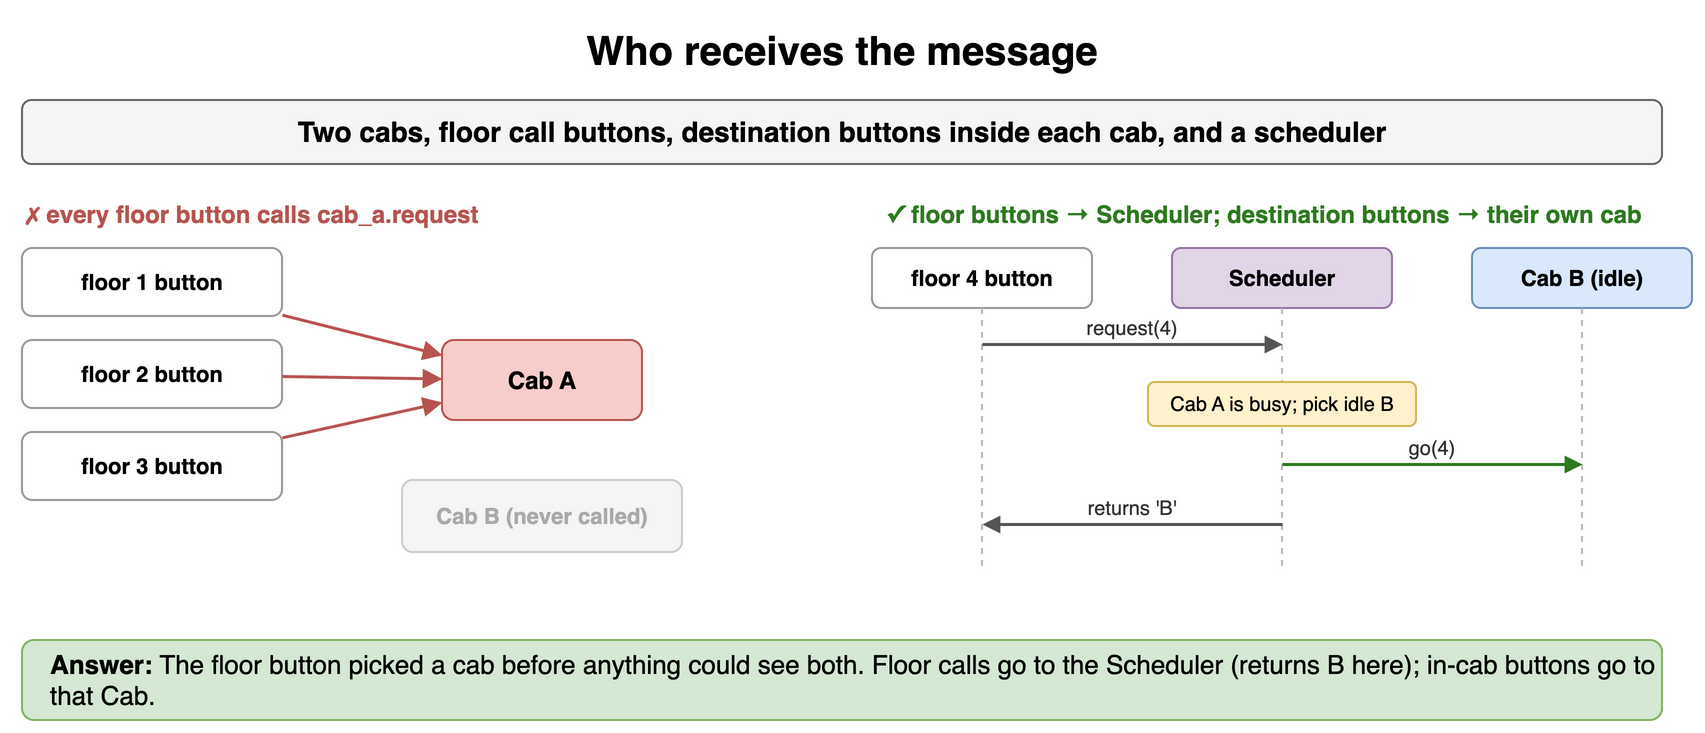

The diagram above was exported from draw.io. Its source (the exported page's mxGraphModel, read from the mxfile embedded in the PNG):
<mxGraphModel dx="900" dy="376" grid="1" gridSize="10" guides="1" tooltips="1" connect="1" arrows="1" fold="1" page="1" pageScale="1" pageWidth="900" pageHeight="376" math="0" shadow="0">
  <root>
    <mxCell id="0" />
    <mxCell id="1" parent="0" />
    <mxCell id="d41" value="Who receives the message" style="text;html=1;align=center;verticalAlign=middle;whiteSpace=wrap;fontSize=20;fontStyle=1;" vertex="1" parent="1">
      <mxGeometry x="40" y="10" width="820" height="30" as="geometry" />
    </mxCell>
    <mxCell id="d42" value="Two cabs, floor call buttons, destination buttons inside each cab, and a scheduler" style="rounded=1;whiteSpace=wrap;html=1;fillColor=#f5f5f5;strokeColor=#666666;fontStyle=1;fontSize=14;" vertex="1" parent="1">
      <mxGeometry x="40" y="50" width="820" height="32" as="geometry" />
    </mxCell>
    <mxCell id="d43" value="✗ every floor button calls cab_a.request" style="text;html=1;whiteSpace=wrap;fontSize=11;align=left;verticalAlign=middle;fontSize=12;fontColor=#b85450;fontStyle=1;" vertex="1" parent="1">
      <mxGeometry x="40" y="98" width="380" height="18" as="geometry" />
    </mxCell>
    <mxCell id="d44" value="floor 1 button" style="rounded=1;whiteSpace=wrap;html=1;fillColor=#ffffff;strokeColor=#999999;fontSize=11;align=center;fontStyle=1;" vertex="1" parent="1">
      <mxGeometry x="40" y="124" width="130" height="34" as="geometry" />
    </mxCell>
    <mxCell id="d45" value="floor 2 button" style="rounded=1;whiteSpace=wrap;html=1;fillColor=#ffffff;strokeColor=#999999;fontSize=11;align=center;fontStyle=1;" vertex="1" parent="1">
      <mxGeometry x="40" y="170" width="130" height="34" as="geometry" />
    </mxCell>
    <mxCell id="d46" value="floor 3 button" style="rounded=1;whiteSpace=wrap;html=1;fillColor=#ffffff;strokeColor=#999999;fontSize=11;align=center;fontStyle=1;" vertex="1" parent="1">
      <mxGeometry x="40" y="216" width="130" height="34" as="geometry" />
    </mxCell>
    <mxCell id="d47" value="Cab A" style="rounded=1;whiteSpace=wrap;html=1;fillColor=#f8cecc;strokeColor=#b85450;fontSize=12;align=center;fontStyle=1;" vertex="1" parent="1">
      <mxGeometry x="250" y="170" width="100" height="40" as="geometry" />
    </mxCell>
    <mxCell id="d48" value="Cab B (never called)" style="rounded=1;whiteSpace=wrap;html=1;fillColor=#f5f5f5;strokeColor=#cccccc;fontSize=11;align=center;fontStyle=1;fontColor=#aaaaaa;" vertex="1" parent="1">
      <mxGeometry x="230" y="240" width="140" height="36" as="geometry" />
    </mxCell>
    <mxCell id="d49" value="" style="endArrow=block;endSize=6;html=1;strokeWidth=1.5;strokeColor=#b85450;fontSize=11;labelBackgroundColor=#ffffff;fontColor=#b85450;fontStyle=1;" edge="1" parent="1" source="d44" target="d47">
      <mxGeometry relative="1" as="geometry" />
    </mxCell>
    <mxCell id="d410" value="" style="endArrow=block;endSize=6;html=1;strokeWidth=1.5;strokeColor=#b85450;fontSize=11;labelBackgroundColor=#ffffff;fontColor=#b85450;fontStyle=1;" edge="1" parent="1" source="d45" target="d47">
      <mxGeometry relative="1" as="geometry" />
    </mxCell>
    <mxCell id="d411" value="" style="endArrow=block;endSize=6;html=1;strokeWidth=1.5;strokeColor=#b85450;fontSize=11;labelBackgroundColor=#ffffff;fontColor=#b85450;fontStyle=1;" edge="1" parent="1" source="d46" target="d47">
      <mxGeometry relative="1" as="geometry" />
    </mxCell>
    <mxCell id="d412" value="✓ floor buttons → Scheduler; destination buttons → their own cab" style="text;html=1;whiteSpace=wrap;fontSize=11;align=left;verticalAlign=middle;fontSize=12;fontColor=#2d7a1f;fontStyle=1;" vertex="1" parent="1">
      <mxGeometry x="470" y="98" width="390" height="18" as="geometry" />
    </mxCell>
    <mxCell id="d413" value="floor 4 button" style="rounded=1;whiteSpace=wrap;html=1;fillColor=#ffffff;strokeColor=#999999;fontSize=11;align=center;fontStyle=1;" vertex="1" parent="1">
      <mxGeometry x="465.0" y="124" width="110" height="30" as="geometry" />
    </mxCell>
    <mxCell id="d414" value="Scheduler" style="rounded=1;whiteSpace=wrap;html=1;fillColor=#e1d5e7;strokeColor=#9673a6;fontSize=11;align=center;fontStyle=1;" vertex="1" parent="1">
      <mxGeometry x="615.0" y="124" width="110" height="30" as="geometry" />
    </mxCell>
    <mxCell id="d415" value="Cab B (idle)" style="rounded=1;whiteSpace=wrap;html=1;fillColor=#dae8fc;strokeColor=#6c8ebf;fontSize=11;align=center;fontStyle=1;" vertex="1" parent="1">
      <mxGeometry x="765.0" y="124" width="110" height="30" as="geometry" />
    </mxCell>
    <mxCell id="d416" value="" style="endArrow=none;html=1;strokeColor=#bbbbbb;dashed=1;" edge="1" parent="1">
      <mxGeometry relative="1" as="geometry">
        <mxPoint x="520" y="154" as="sourcePoint" />
        <mxPoint x="520" y="286" as="targetPoint" />
      </mxGeometry>
    </mxCell>
    <mxCell id="d417" value="" style="endArrow=none;html=1;strokeColor=#bbbbbb;dashed=1;" edge="1" parent="1">
      <mxGeometry relative="1" as="geometry">
        <mxPoint x="670" y="154" as="sourcePoint" />
        <mxPoint x="670" y="286" as="targetPoint" />
      </mxGeometry>
    </mxCell>
    <mxCell id="d418" value="" style="endArrow=none;html=1;strokeColor=#bbbbbb;dashed=1;" edge="1" parent="1">
      <mxGeometry relative="1" as="geometry">
        <mxPoint x="820" y="154" as="sourcePoint" />
        <mxPoint x="820" y="286" as="targetPoint" />
      </mxGeometry>
    </mxCell>
    <mxCell id="d419" value="" style="endArrow=block;endSize=6;html=1;strokeWidth=1.5;strokeColor=#555555;fontSize=11;labelBackgroundColor=#ffffff;endSize=5;" edge="1" parent="1">
      <mxGeometry relative="1" as="geometry">
        <mxPoint x="520" y="172" as="sourcePoint" />
        <mxPoint x="670" y="172" as="targetPoint" />
      </mxGeometry>
    </mxCell>
    <mxCell id="d420" value="request(4)" style="text;html=1;whiteSpace=wrap;fontSize=11;align=center;verticalAlign=middle;fontSize=10;fontColor=#333333;" vertex="1" parent="1">
      <mxGeometry x="524" y="156" width="142" height="15" as="geometry" />
    </mxCell>
    <mxCell id="d421" value="Cab A is busy; pick idle B" style="rounded=1;whiteSpace=wrap;html=1;fillColor=#fff2cc;strokeColor=#d6b656;fontSize=10;align=center;" vertex="1" parent="1">
      <mxGeometry x="603.0" y="191" width="134" height="22" as="geometry" />
    </mxCell>
    <mxCell id="d422" value="" style="endArrow=block;endSize=6;html=1;strokeWidth=1.5;strokeColor=#2d7a1f;fontSize=11;labelBackgroundColor=#ffffff;fontColor=#2d7a1f;fontStyle=1;endSize=5;" edge="1" parent="1">
      <mxGeometry relative="1" as="geometry">
        <mxPoint x="670" y="232" as="sourcePoint" />
        <mxPoint x="820" y="232" as="targetPoint" />
      </mxGeometry>
    </mxCell>
    <mxCell id="d423" value="go(4)" style="text;html=1;whiteSpace=wrap;fontSize=11;align=center;verticalAlign=middle;fontSize=10;fontColor=#333333;" vertex="1" parent="1">
      <mxGeometry x="674" y="216" width="142" height="15" as="geometry" />
    </mxCell>
    <mxCell id="d424" value="" style="endArrow=block;endSize=6;html=1;strokeWidth=1.5;strokeColor=#555555;fontSize=11;labelBackgroundColor=#ffffff;endSize=5;" edge="1" parent="1">
      <mxGeometry relative="1" as="geometry">
        <mxPoint x="670" y="262" as="sourcePoint" />
        <mxPoint x="520" y="262" as="targetPoint" />
      </mxGeometry>
    </mxCell>
    <mxCell id="d425" value="returns 'B'" style="text;html=1;whiteSpace=wrap;fontSize=11;align=center;verticalAlign=middle;fontSize=10;fontColor=#333333;" vertex="1" parent="1">
      <mxGeometry x="524" y="246" width="142" height="15" as="geometry" />
    </mxCell>
    <mxCell id="d426" value="&lt;b&gt;Answer:&lt;/b&gt; The floor button picked a cab before anything could see both. Floor calls go to the Scheduler (returns B here); in-cab buttons go to that Cab." style="rounded=1;whiteSpace=wrap;html=1;fillColor=#d5e8d4;strokeColor=#82b366;fontSize=13;align=left;spacingLeft=12;" vertex="1" parent="1">
      <mxGeometry x="40" y="320" width="820" height="40" as="geometry" />
    </mxCell>
  </root>
</mxGraphModel>